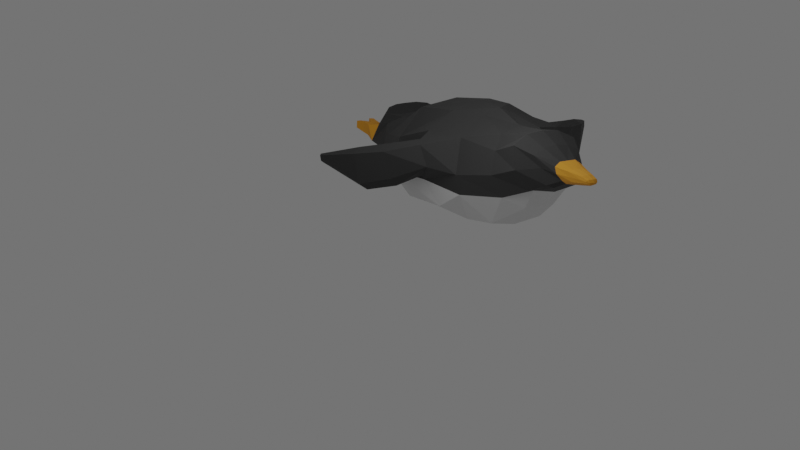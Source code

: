 # Source: Penguin.blend  (saved by Blender 2.82.7; exported with 4.5.12 LTS)
import bpy
from mathutils import Matrix  # noqa: F401  (used for matrix-valued properties, if any)

bpy.ops.wm.read_factory_settings(use_empty=True)
scene = bpy.context.scene
scene.name = 'Scene'

# ---- collections
col_collection = bpy.data.collections.new('Collection'); scene.collection.children.link(col_collection)

# ---- materials (node trees are filled in below, after node groups)
mat_penguinblack = bpy.data.materials.new('PenguinBlack')
mat_penguinblack.use_transparent_shadow = False
mat_penguinwhite = bpy.data.materials.new('PenguinWhite')
mat_penguinwhite.use_transparent_shadow = False
mat_penguinbeak = bpy.data.materials.new('PenguinBeak')
mat_penguinbeak.use_transparent_shadow = False

# ---- material node trees
mat_penguinblack.use_nodes = True; mat_penguinblack.node_tree.nodes.clear()
_N = mat_penguinblack.node_tree.nodes; _L = mat_penguinblack.node_tree.links
n0 = _N.new('ShaderNodeOutputMaterial'); n0.name = 'Material Output'; n0.location = (300, 300)
n1 = _N.new('ShaderNodeBsdfPrincipled'); n1.name = 'Principled BSDF'; n1.location = (10, 300)
n1.distribution = 'GGX'
n1.subsurface_method = 'BURLEY'
n1.inputs[0].default_value = (0.03132, 0.03132, 0.03132, 1.0)
n1.inputs[2].default_value = 0.7409
n1.inputs[3].default_value = 1.45
n1.inputs[27].default_value = (0.0, 0.0, 0.0, 1.0)
n1.inputs[28].default_value = 1.0
_L.new(n1.outputs[0], n0.inputs[0])
n0.is_active_output = True
mat_penguinwhite.use_nodes = True; mat_penguinwhite.node_tree.nodes.clear()
_N = mat_penguinwhite.node_tree.nodes; _L = mat_penguinwhite.node_tree.links
n0 = _N.new('ShaderNodeOutputMaterial'); n0.name = 'Material Output'; n0.location = (300, 300)
n1 = _N.new('ShaderNodeBsdfPrincipled'); n1.name = 'Principled BSDF'; n1.location = (10, 300)
n1.distribution = 'GGX'
n1.subsurface_method = 'BURLEY'
n1.inputs[0].default_value = (0.7418, 0.7418, 0.7418, 1.0)
n1.inputs[2].default_value = 0.7591
n1.inputs[3].default_value = 1.45
n1.inputs[27].default_value = (0.0, 0.0, 0.0, 1.0)
n1.inputs[28].default_value = 1.0
_L.new(n1.outputs[0], n0.inputs[0])
n0.is_active_output = True
mat_penguinbeak.use_nodes = True; mat_penguinbeak.node_tree.nodes.clear()
_N = mat_penguinbeak.node_tree.nodes; _L = mat_penguinbeak.node_tree.links
n0 = _N.new('ShaderNodeOutputMaterial'); n0.name = 'Material Output'; n0.location = (300, 300)
n1 = _N.new('ShaderNodeBsdfPrincipled'); n1.name = 'Principled BSDF'; n1.location = (10, 300)
n1.distribution = 'GGX'
n1.subsurface_method = 'BURLEY'
n1.inputs[0].default_value = (0.8, 0.3407, 0.0198, 1.0)
n1.inputs[2].default_value = 0.8318
n1.inputs[3].default_value = 1.45
n1.inputs[27].default_value = (0.0, 0.0, 0.0, 1.0)
n1.inputs[28].default_value = 1.0
_L.new(n1.outputs[0], n0.inputs[0])
n0.is_active_output = True

# ---- world
world_world = bpy.data.worlds.new('World'); scene.world = world_world
world_world.use_nodes = True; world_world.node_tree.nodes.clear()
_N = world_world.node_tree.nodes; _L = world_world.node_tree.links
n0 = _N.new('ShaderNodeOutputWorld'); n0.name = 'World Output'; n0.location = (300, 300)
n1 = _N.new('ShaderNodeBackground'); n1.name = 'Background'; n1.location = (10, 300)
n1.inputs[0].default_value = (0.05088, 0.05088, 0.05088, 1.0)
n1.inputs[1].default_value = 2.8
_L.new(n1.outputs[0], n0.inputs[0])
n0.is_active_output = True
world_world.color = (0.05088, 0.05088, 0.05088)
world_world.use_sun_shadow = False
world_world.sun_shadow_jitter_overblur = 0.0

# ---- cameras
cam_camera = bpy.data.cameras.new('Camera')
cam_camera.clip_end = 100.0
cam_camera.ortho_scale = 7.314

# ---- lights
light_light = bpy.data.lights.new('Light', 'POINT')
light_light.transmission_factor = 0.0
light_light.energy = 22.2
light_light.shadow_soft_size = 0.83
light_light.shadow_maximum_resolution = 0.006
light_light.use_absolute_resolution = True

# ---- meshes
me_penguinmesh_001 = bpy.data.meshes.new('PenguinMesh.001')
me_penguinmesh_001.from_pydata([(-0.1251, -0.6289, 0.2042), (-0.1165, -0.5281, 0.3432), (-0.2027, -0.4077, 0.1211), (-0.1606, -0.2965, 0.3031), (-0.1135, -0.6813, 0.4298), (-0.08156, -0.7609, 0.2867), (-0.08234, -0.7814, 0.4314), (-0.06472, -0.8567, 0.3518), (-0.04656, -0.8738, 0.4263), (-0.03312, -0.9071, 0.3878), (-0.03113, -0.9471, 0.4391), (-0.02763, -0.9719, 0.412), (-0.01997, -1.015, 0.4512), (-0.01999, -1.027, 0.433), (-0.01764, -1.048, 0.4521), (-0.01565, -1.051, 0.4412), (-0.2208, -0.1066, 0.2624), (-0.2132, -0.2195, -0.01769), (-0.2591, 0.1525, 0.1305), (-0.2401, 0.07489, -0.1097), (-0.2123, 0.4745, -0.001601), (-0.1948, 0.3781, -0.1232), (-0.185, 0.5951, -0.02447), (-0.1783, 0.5248, -0.1268), (-0.1484, 0.679, -0.03673), (-0.1679, 0.5925, -0.1238), (-0.2082, -0.3799, 0.1918), (-0.1476, -0.5742, 0.2712), (-0.1249, -0.7283, 0.3585), (-0.0701, -0.8188, 0.3999), (-0.04931, -0.8925, 0.4092), (-0.03156, -0.958, 0.4241), (-0.02279, -1.02, 0.4412), (-0.0192, -1.044, 0.4451), (-0.2507, -0.1346, 0.06641), (-0.3109, 0.1076, 0.003553), (-0.2522, 0.425, -0.07004), (-0.2349, 0.5562, -0.08508), (-0.2265, 0.6892, -0.12), (-0.1274, 0.7774, -0.03118), (-0.18, 0.729, -0.06037), (-0.09588, 0.839, -0.02701), (-0.09754, 0.8343, -0.03052), (-0.01076, -1.058, 0.4405), (-0.01287, -1.034, 0.4297), (-0.1038, 0.5734, -0.1427), (-0.1353, 0.6863, -0.1274), (-0.0153, -1.018, 0.4552), (-0.01252, -1.052, 0.4558), (-0.04017, -0.862, 0.341), (-0.05862, -0.7448, 0.2785), (-0.07862, 0.6813, -0.01534), (-0.1053, 0.5855, 0.02733), (-0.05837, -0.6657, 0.4575), (-0.04337, -0.7756, 0.4511), (-0.1307, 0.4852, -0.154), (-0.04927, 0.7538, -0.03247), (-0.117, -0.1009, 0.3307), (-0.05207, -0.2517, 0.3649), (-0.08444, 0.7224, -0.07899), (-0.09795, -0.4808, 0.01955), (-0.1146, -0.2759, -0.0631), (-0.02118, -0.9144, 0.3782), (-0.0518, 0.8608, -0.03415), (-0.05074, 0.8664, -0.02758), (-0.02755, -0.87, 0.4404), (-0.1522, 0.1895, 0.2365), (-0.07676, -0.4867, 0.3845), (-0.1445, 0.05147, -0.1503), (-0.01608, -0.9759, 0.4055), (-0.01792, -0.9497, 0.4458), (-0.05489, -0.6766, 0.1738), (-0.1305, 0.4858, 0.05086), (-0.1351, 0.3611, -0.1692), (-0.01363, -1.06, 0.4487), (-0.2158, 0.7822, -0.07815), (-0.2202, 0.7759, -0.128), (-0.157, 0.7883, -0.1286), (-0.1452, 0.7921, -0.08924), (-0.2241, 0.8303, -0.08212), (-0.2285, 0.824, -0.132), (-0.1653, 0.8364, -0.1325), (-0.1535, 0.8402, -0.09321), (-0.1888, 0.8353, -0.08767), (-0.1969, 0.8302, -0.1323), (-0.1797, 0.9021, -0.1259), (-0.1613, 0.8984, -0.1243), (-0.1767, 0.903, -0.0995), (-0.1563, 0.8979, -0.1008), (-0.2434, 0.8841, -0.09622), (-0.2466, 0.8788, -0.1287), (-0.2226, 0.8941, -0.1011), (-0.2282, 0.8889, -0.13), (-0.2871, -0.191, 0.2449), (-0.2711, -0.1482, 0.2496), (-0.2799, -0.2527, 0.1773), (-0.2714, -0.1718, 0.1038), (-0.4068, -0.09334, 0.1895), (-0.3753, -0.07507, 0.214), (-0.3905, -0.1248, 0.08291), (-0.3596, -0.1199, 0.04716), (-0.5006, 0.008551, 0.1489), (-0.4686, 0.0191, 0.1708), (-0.4849, -0.02158, 0.02871), (-0.4527, -0.02213, -0.002307), (-0.5975, 0.1713, 0.08487), (-0.5903, 0.1843, 0.08554), (-0.5959, 0.1641, 0.06288), (-0.587, 0.1749, 0.05145), (7.927e-08, -0.2808, 0.3987), (1.84e-07, -0.472, -0.003272), (1.525e-07, -0.4698, 0.4035), (2.504e-07, -0.6766, 0.1738), (2.244e-07, -0.6663, 0.4648), (2.864e-07, -0.791, 0.2867), (2.677e-07, -0.7762, 0.4578), (3.099e-07, -0.862, 0.341), (3.062e-07, -0.872, 0.4416), (3.302e-07, -0.9208, 0.3757), (3.376e-07, -0.9538, 0.4481), (3.529e-07, -0.9842, 0.4026), (3.635e-07, -1.022, 0.4583), (3.736e-07, -1.042, 0.4282), (3.765e-07, -1.055, 0.4574), (3.805e-07, -1.063, 0.4417), (1.309e-08, -0.104, 0.363), (1.099e-07, -0.2659, -0.08366), (-9.129e-08, 0.1836, 0.2623), (-1.421e-09, 0.03528, -0.1631), (-1.995e-07, 0.4994, 0.06601), (-1.24e-07, 0.3537, -0.1823), (-2.266e-07, 0.5759, 0.03042), (-1.636e-07, 0.4533, -0.1719), (-2.749e-07, 0.7073, -0.007186), (-2.257e-07, 0.6058, -0.1355), (3.809e-07, -1.066, 0.4503), (-2.478e-07, 0.6561, -0.1012), (-2.907e-07, 0.7527, -0.03247), (-2.701e-07, 0.7103, -0.08673), (-3.409e-07, 0.8819, -0.03272), (-3.387e-07, 0.8774, -0.0393), (0.1251, -0.6289, 0.2042), (0.1165, -0.5281, 0.3432), (0.2027, -0.4077, 0.1211), (0.1606, -0.2965, 0.3031), (0.1135, -0.6813, 0.4298), (0.08156, -0.7609, 0.2867), (0.08234, -0.7814, 0.4314), (0.06472, -0.8567, 0.3518), (0.04656, -0.8738, 0.4263), (0.03312, -0.9071, 0.3878), (0.03113, -0.9471, 0.4391), (0.02763, -0.9719, 0.412), (0.01997, -1.015, 0.4512), (0.01999, -1.027, 0.433), (0.01764, -1.048, 0.4521), (0.01566, -1.051, 0.4412), (0.2208, -0.1066, 0.2624), (0.2132, -0.2195, -0.01769), (0.2591, 0.1525, 0.1305), (0.2401, 0.07489, -0.1097), (0.2123, 0.4745, -0.001601), (0.1948, 0.3781, -0.1232), (0.185, 0.5951, -0.02447), (0.1783, 0.5248, -0.1268), (0.1484, 0.679, -0.03673), (0.1679, 0.5925, -0.1238), (0.2082, -0.3799, 0.1918), (0.1476, -0.5742, 0.2712), (0.1249, -0.7283, 0.3585), (0.07011, -0.8188, 0.3999), (0.04931, -0.8925, 0.4092), (0.03156, -0.958, 0.4241), (0.02279, -1.02, 0.4412), (0.0192, -1.044, 0.4451), (0.2507, -0.1346, 0.06641), (0.3109, 0.1076, 0.003553), (0.2522, 0.425, -0.07004), (0.2349, 0.5562, -0.08508), (0.2265, 0.6892, -0.12), (0.1274, 0.7774, -0.03118), (0.18, 0.729, -0.06037), (0.09588, 0.839, -0.02701), (0.09754, 0.8343, -0.03052), (0.01076, -1.058, 0.4405), (0.01287, -1.034, 0.4297), (0.1038, 0.5734, -0.1427), (0.1353, 0.6863, -0.1274), (0.0153, -1.018, 0.4552), (0.01252, -1.052, 0.4558), (0.04017, -0.862, 0.341), (0.05862, -0.7448, 0.2785), (0.07862, 0.6813, -0.01534), (0.1053, 0.5855, 0.02733), (0.05837, -0.6657, 0.4575), (0.04337, -0.7756, 0.4511), (0.1307, 0.4852, -0.154), (0.04927, 0.7538, -0.03247), (0.117, -0.1009, 0.3307), (0.05207, -0.2517, 0.3649), (0.08444, 0.7224, -0.07899), (0.09795, -0.4808, 0.01955), (0.1146, -0.2759, -0.0631), (0.02118, -0.9144, 0.3782), (0.0518, 0.8608, -0.03415), (0.05074, 0.8664, -0.02758), (0.02755, -0.87, 0.4404), (0.1522, 0.1895, 0.2365), (0.07676, -0.4867, 0.3845), (0.1445, 0.05147, -0.1503), (0.01608, -0.9759, 0.4055), (0.01792, -0.9497, 0.4458), (0.05489, -0.6766, 0.1738), (0.1305, 0.4858, 0.05086), (0.1351, 0.3611, -0.1692), (0.01363, -1.06, 0.4487), (0.2158, 0.7822, -0.07815), (0.2202, 0.7759, -0.128), (0.157, 0.7883, -0.1286), (0.1452, 0.7921, -0.08924), (0.2241, 0.8303, -0.08212), (0.2285, 0.824, -0.132), (0.1653, 0.8364, -0.1325), (0.1535, 0.8402, -0.09321), (0.1888, 0.8353, -0.08767), (0.1969, 0.8302, -0.1323), (0.1797, 0.9021, -0.1259), (0.1613, 0.8984, -0.1243), (0.1767, 0.903, -0.0995), (0.1563, 0.8979, -0.1008), (0.2434, 0.8841, -0.09622), (0.2466, 0.8788, -0.1287), (0.2226, 0.8941, -0.1011), (0.2282, 0.8889, -0.13), (0.2871, -0.191, 0.2449), (0.2711, -0.1482, 0.2496), (0.2799, -0.2527, 0.1773), (0.2714, -0.1718, 0.1038), (0.4068, -0.09334, 0.1895), (0.3753, -0.07507, 0.214), (0.3905, -0.1248, 0.08291), (0.3596, -0.1199, 0.04716), (0.5006, 0.008551, 0.1489), (0.4686, 0.0191, 0.1708), (0.4849, -0.02158, 0.02871), (0.4527, -0.02213, -0.002307), (0.5975, 0.1713, 0.08487), (0.5903, 0.1843, 0.08554), (0.5959, 0.1641, 0.06288), (0.587, 0.1749, 0.05145)], [], [(26, 2, 0, 27), (27, 0, 5, 28), (28, 5, 7, 29), (29, 7, 9, 30), (30, 9, 11, 31), (31, 11, 13, 32), (32, 13, 15, 33), (3, 16, 94, 93), (34, 16, 18, 35), (35, 18, 20, 36), (36, 20, 22, 37), (37, 22, 24, 38), (23, 37, 38, 25), (36, 37, 23), (19, 35, 36, 21), (17, 34, 35, 19), (2, 26, 34), (12, 32, 33, 14), (10, 31, 32, 12), (8, 30, 31, 10), (6, 29, 30, 8), (4, 28, 29, 6), (1, 27, 28, 4), (3, 26, 27, 1), (38, 24, 39, 40), (40, 39, 41, 42), (44, 43, 15, 13), (46, 45, 25, 38), (48, 47, 12, 14), (50, 49, 7, 5), (52, 51, 24, 22), (54, 53, 4, 6), (45, 55, 23), (51, 56, 39, 24), (58, 57, 16, 3), (59, 46, 77, 78), (61, 60, 2, 17), (49, 62, 9, 7), (64, 63, 42, 41), (65, 54, 6, 8), (56, 64, 41, 39), (57, 66, 18, 16), (63, 59, 40, 42), (67, 58, 3, 1), (68, 61, 17, 19), (62, 69, 11, 9), (70, 65, 8, 10), (60, 71, 0, 2), (66, 72, 20, 18), (73, 68, 19, 21), (69, 44, 13, 11), (43, 74, 33, 15), (47, 70, 10, 12), (50, 5, 0), (72, 52, 22, 20), (74, 48, 14, 33), (53, 67, 1, 4), (55, 73, 21, 23), (132, 130, 73, 55), (113, 111, 67, 53), (135, 123, 48, 74), (129, 131, 52, 72), (112, 114, 50, 71), (121, 119, 70, 47), (124, 135, 74, 43), (120, 122, 44, 69), (130, 128, 68, 73), (127, 129, 72, 66), (110, 112, 71, 60), (119, 117, 65, 70), (118, 120, 69, 62), (128, 126, 61, 68), (111, 109, 58, 67), (140, 138, 59, 63), (125, 127, 66, 57), (137, 139, 64, 56), (117, 115, 54, 65), (139, 140, 63, 64), (116, 118, 62, 49), (126, 110, 60, 61), (138, 136, 46, 59), (109, 125, 57, 58), (133, 137, 56, 51), (134, 132, 55, 45), (115, 113, 53, 54), (131, 133, 51, 52), (114, 116, 49, 50), (123, 121, 47, 48), (136, 134, 45, 46), (122, 124, 43, 44), (75, 78, 82, 83, 79), (38, 40, 75, 76), (40, 59, 78, 75), (46, 38, 76, 77), (84, 80, 90, 92), (76, 75, 79, 80), (78, 77, 81, 82), (77, 76, 80, 84, 81), (82, 81, 86, 88), (88, 86, 85, 87), (81, 84, 85, 86), (84, 83, 87, 85), (83, 82, 88, 87), (91, 92, 90, 89), (83, 84, 92, 91), (79, 83, 91, 89), (80, 79, 89, 90), (96, 100, 98), (16, 34, 96, 94), (34, 26, 95, 96), (26, 3, 93, 95), (100, 99, 103, 104), (93, 94, 98, 97), (95, 99, 100), (95, 93, 97, 99), (102, 104, 108, 106), (99, 97, 101, 103), (98, 100, 104, 102), (97, 98, 102, 101), (107, 105, 106, 108), (101, 102, 106, 105), (104, 103, 107, 108), (103, 101, 105, 107), (17, 2, 34), (21, 36, 23), (25, 45, 23), (71, 50, 0), (167, 168, 141, 143), (168, 169, 146, 141), (169, 170, 148, 146), (170, 171, 150, 148), (171, 172, 152, 150), (172, 173, 154, 152), (173, 174, 156, 154), (144, 234, 235, 157), (175, 176, 159, 157), (176, 177, 161, 159), (177, 178, 163, 161), (178, 179, 165, 163), (164, 166, 179, 178), (177, 164, 178), (160, 162, 177, 176), (158, 160, 176, 175), (143, 175, 167), (153, 155, 174, 173), (151, 153, 173, 172), (149, 151, 172, 171), (147, 149, 171, 170), (145, 147, 170, 169), (142, 145, 169, 168), (144, 142, 168, 167), (179, 181, 180, 165), (181, 183, 182, 180), (185, 154, 156, 184), (187, 179, 166, 186), (189, 155, 153, 188), (191, 146, 148, 190), (193, 163, 165, 192), (195, 147, 145, 194), (186, 164, 196), (192, 165, 180, 197), (199, 144, 157, 198), (200, 219, 218, 187), (202, 158, 143, 201), (190, 148, 150, 203), (205, 182, 183, 204), (206, 149, 147, 195), (197, 180, 182, 205), (198, 157, 159, 207), (204, 183, 181, 200), (208, 142, 144, 199), (209, 160, 158, 202), (203, 150, 152, 210), (211, 151, 149, 206), (201, 143, 141, 212), (207, 159, 161, 213), (214, 162, 160, 209), (210, 152, 154, 185), (184, 156, 174, 215), (188, 153, 151, 211), (191, 141, 146), (213, 161, 163, 193), (215, 174, 155, 189), (194, 145, 142, 208), (196, 164, 162, 214), (132, 196, 214, 130), (113, 194, 208, 111), (135, 215, 189, 123), (129, 213, 193, 131), (112, 212, 191, 114), (121, 188, 211, 119), (124, 184, 215, 135), (120, 210, 185, 122), (130, 214, 209, 128), (127, 207, 213, 129), (110, 201, 212, 112), (119, 211, 206, 117), (118, 203, 210, 120), (128, 209, 202, 126), (111, 208, 199, 109), (140, 204, 200, 138), (125, 198, 207, 127), (137, 197, 205, 139), (117, 206, 195, 115), (139, 205, 204, 140), (116, 190, 203, 118), (126, 202, 201, 110), (138, 200, 187, 136), (109, 199, 198, 125), (133, 192, 197, 137), (134, 186, 196, 132), (115, 195, 194, 113), (131, 193, 192, 133), (114, 191, 190, 116), (123, 189, 188, 121), (136, 187, 186, 134), (122, 185, 184, 124), (216, 220, 224, 223, 219), (179, 217, 216, 181), (181, 216, 219, 200), (187, 218, 217, 179), (225, 233, 231, 221), (217, 221, 220, 216), (219, 223, 222, 218), (218, 222, 225, 221, 217), (223, 229, 227, 222), (229, 228, 226, 227), (222, 227, 226, 225), (225, 226, 228, 224), (224, 228, 229, 223), (232, 230, 231, 233), (224, 232, 233, 225), (220, 230, 232, 224), (221, 231, 230, 220), (239, 241, 237), (157, 235, 237, 175), (175, 237, 236, 167), (167, 236, 234, 144), (241, 245, 244, 240), (234, 238, 239, 235), (241, 240, 236), (236, 240, 238, 234), (243, 247, 249, 245), (240, 244, 242, 238), (239, 243, 245, 241), (238, 242, 243, 239), (248, 249, 247, 246), (242, 246, 247, 243), (245, 249, 248, 244), (244, 248, 246, 242), (158, 175, 143), (162, 164, 177), (166, 164, 186), (212, 141, 191), (237, 241, 236), (96, 95, 100), (94, 96, 98), (235, 239, 237)])
me_penguinmesh_001.polygons.foreach_set('material_index', [0, 0, 0, 0, 2, 2, 2, 0, 0, 0, 0, 0, 0, 0, 1, 1, 0, 2, 2, 2, 0, 0, 0, 0, 0, 0, 2, 0, 2, 0, 0, 0, 1, 0, 0, 2, 1, 0, 0, 0, 0, 0, 0, 0, 1, 2, 2, 1, 0, 1, 2, 2, 2, 0, 0, 2, 0, 1, 1, 0, 2, 0, 1, 2, 2, 2, 1, 0, 1, 2, 2, 1, 0, 0, 0, 0, 0, 0, 0, 1, 0, 0, 0, 1, 0, 0, 0, 2, 0, 2, 2, 2, 2, 2, 2, 2, 2, 2, 2, 2, 2, 2, 2, 2, 2, 2, 2, 0, 0, 0, 0, 0, 0, 0, 0, 0, 0, 0, 0, 0, 0, 0, 0, 1, 1, 0, 1, 0, 0, 0, 0, 2, 2, 2, 0, 0, 0, 0, 0, 0, 0, 1, 1, 0, 2, 2, 2, 0, 0, 0, 0, 0, 0, 2, 0, 2, 0, 0, 0, 1, 0, 0, 2, 1, 0, 0, 0, 0, 0, 0, 0, 1, 2, 2, 1, 0, 1, 2, 2, 2, 0, 0, 2, 0, 1, 1, 0, 2, 0, 1, 2, 2, 2, 1, 0, 1, 2, 2, 1, 0, 0, 0, 0, 0, 0, 0, 1, 0, 0, 0, 1, 0, 0, 0, 2, 0, 2, 2, 2, 2, 2, 2, 2, 2, 2, 2, 2, 2, 2, 2, 2, 2, 2, 2, 0, 0, 0, 0, 0, 0, 0, 0, 0, 0, 0, 0, 0, 0, 0, 0, 1, 1, 0, 1, 0, 0, 0, 0])
_uv = me_penguinmesh_001.uv_layers.new(name='UVMap')
_uv.uv.foreach_set('vector', [0.4961, 0.0, 1.0, 0.0, 1.0, 1.0, 0.4961, 1.0, 0.4961, 1.0, 1.0, 1.0, 1.0, 1.0, 0.4961, 1.0, 0.4961, 1.0, 1.0, 1.0, 1.0, 1.0, 0.4961, 1.0, 0.4961, 1.0, 1.0, 1.0, 1.0, 1.0, 0.4961, 1.0, 0.4961, 1.0, 1.0, 1.0, 1.0, 1.0, 0.4961, 1.0, 0.4961, 1.0, 1.0, 1.0, 1.0, 1.0, 0.4961, 1.0, 0.4961, 1.0, 1.0, 1.0, 1.0, 1.0, 0.4968, 1.0, 0.0, 0.0, 0.0, 0.0, 0.0, 0.0, 0.0, 0.0, 0.4961, 0.0, 0.0, 0.0, 0.0, 0.0, 0.4961, 0.0, 0.4961, 0.0, 0.0, 0.0, 0.0, 0.0, 0.4961, 0.0, 0.4961, 0.0, 0.0, 0.0, 0.0, 0.0, 0.4961, 0.0, 0.4961, 0.0, 0.0, 0.0, 0.2604, 0.0, 0.4961, 0.0, 1.0, 0.0, 0.4961, 0.0, 0.4961, 0.0, 1.0, 0.0, 0.4961, 0.0, 0.4961, 0.0, 1.0, 0.0, 1.0, 0.0, 0.4961, 0.0, 0.4961, 0.0, 1.0, 0.0, 1.0, 0.0, 0.4961, 0.0, 0.4961, 0.0, 1.0, 0.0, 1.0, 0.0, 0.4961, 0.0, 0.4961, 0.0, 0.0, 1.0, 0.4961, 1.0, 0.4968, 1.0, 0.0, 1.0, 0.0, 1.0, 0.4961, 1.0, 0.4961, 1.0, 0.0, 1.0, 0.0, 1.0, 0.4961, 1.0, 0.4961, 1.0, 0.0, 1.0, 0.0, 1.0, 0.4961, 1.0, 0.4961, 1.0, 0.0, 1.0, 0.0, 1.0, 0.4961, 1.0, 0.4961, 1.0, 0.0, 1.0, 0.0, 1.0, 0.4961, 1.0, 0.4961, 1.0, 0.0, 1.0, 0.0, 0.0, 0.4961, 0.0, 0.4961, 1.0, 0.0, 1.0, 0.4961, 0.0, 0.2604, 0.0, 0.0, 0.0, 0.4961, 0.0, 0.4961, 0.0, 0.0, 0.0, 0.0, 0.0, 0.4961, 0.0, 1.0, 1.0, 1.0, 1.0, 1.0, 1.0, 1.0, 1.0, 0.4961, 0.0, 1.0, 0.0, 1.0, 0.0, 0.4961, 0.0, 0.0, 1.0, 0.0, 1.0, 0.0, 1.0, 0.0, 1.0, 1.0, 1.0, 1.0, 1.0, 1.0, 1.0, 1.0, 1.0, 0.0, 0.0, 0.0, 0.0, 0.2604, 0.0, 0.0, 0.0, 0.0, 1.0, 0.0, 1.0, 0.0, 1.0, 0.0, 1.0, 1.0, 0.0, 1.0, 0.0, 1.0, 0.0, 0.0, 0.0, 0.0, 0.0, 0.0, 0.0, 0.2604, 0.0, 0.0, 0.0, 0.0, 0.0, 0.0, 0.0, 0.0, 0.0, 0.4961, 0.0, 0.4961, 0.0, 0.4961, 0.0, 0.4961, 0.0, 1.0, 0.0, 1.0, 0.0, 1.0, 0.0, 1.0, 0.0, 1.0, 1.0, 1.0, 1.0, 1.0, 1.0, 1.0, 1.0, 0.0, 0.0, 0.4961, 0.0, 0.4961, 0.0, 0.0, 0.0, 0.0, 1.0, 0.0, 1.0, 0.0, 1.0, 0.0, 1.0, 0.0, 0.0, 0.0, 0.0, 0.0, 0.0, 0.0, 0.0, 0.0, 0.0, 0.0, 0.0, 0.0, 0.0, 0.0, 0.0, 0.4961, 0.0, 0.4961, 0.0, 0.4961, 0.0, 0.4961, 0.0, 0.0, 1.0, 0.0, 0.0, 0.0, 0.0, 0.0, 1.0, 1.0, 0.0, 1.0, 0.0, 1.0, 0.0, 1.0, 0.0, 1.0, 1.0, 1.0, 1.0, 1.0, 1.0, 1.0, 1.0, 0.0, 1.0, 0.0, 1.0, 0.0, 1.0, 0.0, 1.0, 1.0, 0.0, 1.0, 1.0, 1.0, 1.0, 1.0, 0.0, 0.0, 0.0, 0.0, 0.0, 0.0, 0.0, 0.0, 0.0, 1.0, 0.0, 1.0, 0.0, 1.0, 0.0, 1.0, 0.0, 1.0, 1.0, 1.0, 1.0, 1.0, 1.0, 1.0, 1.0, 1.0, 1.0, 0.4968, 1.0, 0.4968, 1.0, 1.0, 1.0, 0.0, 1.0, 0.0, 1.0, 0.0, 1.0, 0.0, 1.0, 1.0, 1.0, 1.0, 1.0, 1.0, 1.0, 0.0, 0.0, 0.0, 0.0, 0.0, 0.0, 0.0, 0.0, 0.4968, 1.0, 0.0, 1.0, 0.0, 1.0, 0.4968, 1.0, 0.0, 1.0, 0.0, 1.0, 0.0, 1.0, 0.0, 1.0, 1.0, 0.0, 1.0, 0.0, 1.0, 0.0, 1.0, 0.0, 1.0, 0.0, 1.0, 0.0, 1.0, 0.0, 1.0, 0.0, 0.0, 1.0, 0.0, 1.0, 0.0, 1.0, 0.0, 1.0, 0.4968, 1.0, 0.0, 1.0, 0.0, 1.0, 0.4968, 1.0, 0.0, 0.0, 0.0, 0.0, 0.0, 0.0, 0.0, 0.0, 1.0, 1.0, 1.0, 1.0, 1.0, 1.0, 1.0, 1.0, 0.0, 1.0, 0.0, 1.0, 0.0, 1.0, 0.0, 1.0, 1.0, 1.0, 0.4968, 1.0, 0.4968, 1.0, 1.0, 1.0, 1.0, 1.0, 1.0, 1.0, 1.0, 1.0, 1.0, 1.0, 1.0, 0.0, 1.0, 0.0, 1.0, 0.0, 1.0, 0.0, 0.0, 0.0, 0.0, 0.0, 0.0, 0.0, 0.0, 0.0, 1.0, 0.0, 1.0, 1.0, 1.0, 1.0, 1.0, 0.0, 0.0, 1.0, 0.0, 1.0, 0.0, 1.0, 0.0, 1.0, 1.0, 1.0, 1.0, 1.0, 1.0, 1.0, 1.0, 1.0, 1.0, 0.0, 1.0, 0.0, 1.0, 0.0, 1.0, 0.0, 0.0, 1.0, 0.0, 0.0, 0.0, 0.0, 0.0, 1.0, 0.4961, 0.0, 0.4961, 0.0, 0.4961, 0.0, 0.4961, 0.0, 0.0, 0.0, 0.0, 0.0, 0.0, 0.0, 0.0, 0.0, 0.0, 0.0, 0.0, 0.0, 0.0, 0.0, 0.0, 0.0, 0.0, 1.0, 0.0, 1.0, 0.0, 1.0, 0.0, 1.0, 0.0, 0.0, 0.4961, 0.0, 0.4961, 0.0, 0.0, 0.0, 1.0, 1.0, 1.0, 1.0, 1.0, 1.0, 1.0, 1.0, 1.0, 0.0, 1.0, 0.0, 1.0, 0.0, 1.0, 0.0, 0.4961, 0.0, 0.4961, 0.0, 0.4961, 0.0, 0.4961, 0.0, 0.0, 0.0, 0.0, 0.0, 0.0, 0.0, 0.0, 0.0, 0.0, 0.0, 0.0, 0.0, 0.0, 0.0, 0.0, 0.0, 1.0, 0.0, 1.0, 0.0, 1.0, 0.0, 1.0, 0.0, 0.0, 1.0, 0.0, 1.0, 0.0, 1.0, 0.0, 1.0, 0.0, 0.0, 0.0, 0.0, 0.0, 0.0, 0.0, 0.0, 1.0, 1.0, 1.0, 1.0, 1.0, 1.0, 1.0, 1.0, 0.0, 1.0, 0.0, 1.0, 0.0, 1.0, 0.0, 1.0, 0.4961, 0.0, 1.0, 0.0, 1.0, 0.0, 0.4961, 0.0, 1.0, 1.0, 1.0, 1.0, 1.0, 1.0, 1.0, 1.0, 0.4961, 0.0, 0.4961, 0.0, 0.4961, 0.0, 0.4961, 0.0, 0.4961, 0.0, 0.4961, 0.0, 0.4961, 0.0, 0.4961, 0.0, 0.4961, 0.0, 0.4961, 0.0, 0.4961, 0.0, 0.4961, 0.0, 0.4961, 0.0, 0.4961, 0.0, 0.4961, 0.0, 0.4961, 0.0, 0.4961, 0.0, 0.4961, 0.0, 0.4961, 0.0, 0.4961, 0.0, 0.4961, 0.0, 0.4961, 0.0, 0.4961, 0.0, 0.4961, 0.0, 0.4961, 0.0, 0.4961, 0.0, 0.4961, 0.0, 0.4961, 0.0, 0.4961, 0.0, 0.4961, 0.0, 0.4961, 0.0, 0.4961, 0.0, 0.4961, 0.0, 0.4961, 0.0, 0.4961, 0.0, 0.4961, 0.0, 0.4961, 0.0, 0.4961, 0.0, 0.4961, 0.0, 0.4961, 0.0, 0.4961, 0.0, 0.4961, 0.0, 0.4961, 0.0, 0.4961, 0.0, 0.4961, 0.0, 0.4961, 0.0, 0.4961, 0.0, 0.4961, 0.0, 0.4961, 0.0, 0.4961, 0.0, 0.4961, 0.0, 0.4961, 0.0, 0.4961, 0.0, 0.4961, 0.0, 0.4961, 0.0, 0.4961, 0.0, 0.4961, 0.0, 0.4961, 0.0, 0.4961, 0.0, 0.4961, 0.0, 0.4961, 0.0, 0.4961, 0.0, 0.4961, 0.0, 0.4961, 0.0, 0.4961, 0.0, 0.4961, 0.0, 0.4961, 0.0, 0.4961, 0.0, 0.4961, 0.0, 0.4961, 0.0, 0.4961, 0.0, 0.4961, 0.0, 0.0, 0.0, 0.0, 0.0, 0.4961, 0.0, 0.4961, 0.0, 0.0, 0.0, 0.4961, 0.0, 0.4961, 0.0, 0.4961, 0.0, 0.4961, 0.0, 0.4961, 0.0, 0.0, 0.0, 0.0, 0.0, 0.4961, 0.0, 0.4961, 0.0, 0.4961, 0.0, 0.4961, 0.0, 0.4961, 0.0, 0.0, 0.0, 0.0, 0.0, 0.0, 0.0, 0.0, 0.0, 0.4961, 0.0, 0.4961, 0.0, 0.4961, 0.0, 0.4961, 0.0, 0.0, 0.0, 0.0, 0.0, 0.4961, 0.0, 0.0, 0.0, 0.4961, 0.0, 0.4961, 0.0, 0.0, 0.0, 0.4961, 0.0, 0.0, 0.0, 0.0, 0.0, 0.4961, 0.0, 0.0, 0.0, 0.4961, 0.0, 0.4961, 0.0, 0.0, 0.0, 0.0, 0.0, 0.0, 0.0, 0.0, 0.0, 0.0, 0.0, 0.4961, 0.0, 0.0, 0.0, 0.0, 0.0, 0.4961, 0.0, 0.0, 0.0, 0.0, 0.0, 0.0, 0.0, 0.0, 0.0, 0.4961, 0.0, 0.4961, 0.0, 0.4961, 0.0, 0.4961, 0.0, 0.4961, 0.0, 0.0, 0.0, 0.0, 0.0, 0.4961, 0.0, 1.0, 0.0, 1.0, 0.0, 0.4961, 0.0, 1.0, 0.0, 0.4961, 0.0, 1.0, 0.0, 1.0, 0.0, 1.0, 0.0, 1.0, 0.0, 1.0, 1.0, 1.0, 1.0, 1.0, 1.0, 0.4961, 0.0, 0.4961, 1.0, 1.0, 1.0, 1.0, 0.0, 0.4961, 1.0, 0.4961, 1.0, 1.0, 1.0, 1.0, 1.0, 0.4961, 1.0, 0.4961, 1.0, 1.0, 1.0, 1.0, 1.0, 0.4961, 1.0, 0.4961, 1.0, 1.0, 1.0, 1.0, 1.0, 0.4961, 1.0, 0.4961, 1.0, 1.0, 1.0, 1.0, 1.0, 0.4961, 1.0, 0.4961, 1.0, 1.0, 1.0, 1.0, 1.0, 0.4961, 1.0, 0.4968, 1.0, 1.0, 1.0, 1.0, 1.0, 0.0, 0.0, 0.0, 0.0, 0.0, 0.0, 0.0, 0.0, 0.4961, 0.0, 0.4961, 0.0, 0.0, 0.0, 0.0, 0.0, 0.4961, 0.0, 0.4961, 0.0, 0.0, 0.0, 0.0, 0.0, 0.4961, 0.0, 0.4961, 0.0, 0.0, 0.0, 0.0, 0.0, 0.4961, 0.0, 0.4961, 0.0, 0.2604, 0.0, 0.0, 0.0, 1.0, 0.0, 1.0, 0.0, 0.4961, 0.0, 0.4961, 0.0, 0.4961, 0.0, 1.0, 0.0, 0.4961, 0.0, 1.0, 0.0, 1.0, 0.0, 0.4961, 0.0, 0.4961, 0.0, 1.0, 0.0, 1.0, 0.0, 0.4961, 0.0, 0.4961, 0.0, 1.0, 0.0, 0.4961, 0.0, 0.4961, 0.0, 0.0, 1.0, 0.0, 1.0, 0.4968, 1.0, 0.4961, 1.0, 0.0, 1.0, 0.0, 1.0, 0.4961, 1.0, 0.4961, 1.0, 0.0, 1.0, 0.0, 1.0, 0.4961, 1.0, 0.4961, 1.0, 0.0, 1.0, 0.0, 1.0, 0.4961, 1.0, 0.4961, 1.0, 0.0, 1.0, 0.0, 1.0, 0.4961, 1.0, 0.4961, 1.0, 0.0, 1.0, 0.0, 1.0, 0.4961, 1.0, 0.4961, 1.0, 0.0, 0.0, 0.0, 1.0, 0.4961, 1.0, 0.4961, 0.0, 0.4961, 0.0, 0.4961, 0.0, 0.0, 0.0, 0.2604, 0.0, 0.4961, 0.0, 0.4961, 0.0, 0.0, 0.0, 0.0, 0.0, 1.0, 1.0, 1.0, 1.0, 1.0, 1.0, 1.0, 1.0, 0.4961, 0.0, 0.4961, 0.0, 1.0, 0.0, 1.0, 0.0, 0.0, 1.0, 0.0, 1.0, 0.0, 1.0, 0.0, 1.0, 1.0, 1.0, 1.0, 1.0, 1.0, 1.0, 1.0, 1.0, 0.0, 0.0, 0.0, 0.0, 0.2604, 0.0, 0.0, 0.0, 0.0, 1.0, 0.0, 1.0, 0.0, 1.0, 0.0, 1.0, 1.0, 0.0, 1.0, 0.0, 1.0, 0.0, 0.0, 0.0, 0.2604, 0.0, 0.0, 0.0, 0.0, 0.0, 0.0, 0.0, 0.0, 0.0, 0.0, 0.0, 0.0, 0.0, 0.4961, 0.0, 0.4961, 0.0, 0.4961, 0.0, 0.4961, 0.0, 1.0, 0.0, 1.0, 0.0, 1.0, 0.0, 1.0, 0.0, 1.0, 1.0, 1.0, 1.0, 1.0, 1.0, 1.0, 1.0, 0.0, 0.0, 0.0, 0.0, 0.4961, 0.0, 0.4961, 0.0, 0.0, 1.0, 0.0, 1.0, 0.0, 1.0, 0.0, 1.0, 0.0, 0.0, 0.0, 0.0, 0.0, 0.0, 0.0, 0.0, 0.0, 0.0, 0.0, 0.0, 0.0, 0.0, 0.0, 0.0, 0.4961, 0.0, 0.4961, 0.0, 0.4961, 0.0, 0.4961, 0.0, 0.0, 1.0, 0.0, 1.0, 0.0, 0.0, 0.0, 0.0, 1.0, 0.0, 1.0, 0.0, 1.0, 0.0, 1.0, 0.0, 1.0, 1.0, 1.0, 1.0, 1.0, 1.0, 1.0, 1.0, 0.0, 1.0, 0.0, 1.0, 0.0, 1.0, 0.0, 1.0, 1.0, 0.0, 1.0, 0.0, 1.0, 1.0, 1.0, 1.0, 0.0, 0.0, 0.0, 0.0, 0.0, 0.0, 0.0, 0.0, 1.0, 0.0, 1.0, 0.0, 1.0, 0.0, 1.0, 0.0, 1.0, 1.0, 1.0, 1.0, 1.0, 1.0, 1.0, 1.0, 1.0, 1.0, 1.0, 1.0, 0.4968, 1.0, 0.4968, 1.0, 0.0, 1.0, 0.0, 1.0, 0.0, 1.0, 0.0, 1.0, 1.0, 1.0, 1.0, 1.0, 1.0, 1.0, 0.0, 0.0, 0.0, 0.0, 0.0, 0.0, 0.0, 0.0, 0.4968, 1.0, 0.4968, 1.0, 0.0, 1.0, 0.0, 1.0, 0.0, 1.0, 0.0, 1.0, 0.0, 1.0, 0.0, 1.0, 1.0, 0.0, 1.0, 0.0, 1.0, 0.0, 1.0, 0.0, 1.0, 0.0, 1.0, 0.0, 1.0, 0.0, 1.0, 0.0, 0.0, 1.0, 0.0, 1.0, 0.0, 1.0, 0.0, 1.0, 0.4968, 1.0, 0.4968, 1.0, 0.0, 1.0, 0.0, 1.0, 0.0, 0.0, 0.0, 0.0, 0.0, 0.0, 0.0, 0.0, 1.0, 1.0, 1.0, 1.0, 1.0, 1.0, 1.0, 1.0, 0.0, 1.0, 0.0, 1.0, 0.0, 1.0, 0.0, 1.0, 1.0, 1.0, 1.0, 1.0, 0.4968, 1.0, 0.4968, 1.0, 1.0, 1.0, 1.0, 1.0, 1.0, 1.0, 1.0, 1.0, 1.0, 0.0, 1.0, 0.0, 1.0, 0.0, 1.0, 0.0, 0.0, 0.0, 0.0, 0.0, 0.0, 0.0, 0.0, 0.0, 1.0, 0.0, 1.0, 0.0, 1.0, 1.0, 1.0, 1.0, 0.0, 1.0, 0.0, 1.0, 0.0, 1.0, 0.0, 1.0, 1.0, 1.0, 1.0, 1.0, 1.0, 1.0, 1.0, 1.0, 1.0, 0.0, 1.0, 0.0, 1.0, 0.0, 1.0, 0.0, 0.0, 1.0, 0.0, 1.0, 0.0, 0.0, 0.0, 0.0, 0.4961, 0.0, 0.4961, 0.0, 0.4961, 0.0, 0.4961, 0.0, 0.0, 0.0, 0.0, 0.0, 0.0, 0.0, 0.0, 0.0, 0.0, 0.0, 0.0, 0.0, 0.0, 0.0, 0.0, 0.0, 0.0, 1.0, 0.0, 1.0, 0.0, 1.0, 0.0, 1.0, 0.0, 0.0, 0.0, 0.0, 0.4961, 0.0, 0.4961, 0.0, 1.0, 1.0, 1.0, 1.0, 1.0, 1.0, 1.0, 1.0, 1.0, 0.0, 1.0, 0.0, 1.0, 0.0, 1.0, 0.0, 0.4961, 0.0, 0.4961, 0.0, 0.4961, 0.0, 0.4961, 0.0, 0.0, 0.0, 0.0, 0.0, 0.0, 0.0, 0.0, 0.0, 0.0, 0.0, 0.0, 0.0, 0.0, 0.0, 0.0, 0.0, 1.0, 0.0, 1.0, 0.0, 1.0, 0.0, 1.0, 0.0, 0.0, 1.0, 0.0, 1.0, 0.0, 1.0, 0.0, 1.0, 0.0, 0.0, 0.0, 0.0, 0.0, 0.0, 0.0, 0.0, 1.0, 1.0, 1.0, 1.0, 1.0, 1.0, 1.0, 1.0, 0.0, 1.0, 0.0, 1.0, 0.0, 1.0, 0.0, 1.0, 0.4961, 0.0, 0.4961, 0.0, 1.0, 0.0, 1.0, 0.0, 1.0, 1.0, 1.0, 1.0, 1.0, 1.0, 1.0, 1.0, 0.4961, 0.0, 0.4961, 0.0, 0.4961, 0.0, 0.4961, 0.0, 0.4961, 0.0, 0.4961, 0.0, 0.4961, 0.0, 0.4961, 0.0, 0.4961, 0.0, 0.4961, 0.0, 0.4961, 0.0, 0.4961, 0.0, 0.4961, 0.0, 0.4961, 0.0, 0.4961, 0.0, 0.4961, 0.0, 0.4961, 0.0, 0.4961, 0.0, 0.4961, 0.0, 0.4961, 0.0, 0.4961, 0.0, 0.4961, 0.0, 0.4961, 0.0, 0.4961, 0.0, 0.4961, 0.0, 0.4961, 0.0, 0.4961, 0.0, 0.4961, 0.0, 0.4961, 0.0, 0.4961, 0.0, 0.4961, 0.0, 0.4961, 0.0, 0.4961, 0.0, 0.4961, 0.0, 0.4961, 0.0, 0.4961, 0.0, 0.4961, 0.0, 0.4961, 0.0, 0.4961, 0.0, 0.4961, 0.0, 0.4961, 0.0, 0.4961, 0.0, 0.4961, 0.0, 0.4961, 0.0, 0.4961, 0.0, 0.4961, 0.0, 0.4961, 0.0, 0.4961, 0.0, 0.4961, 0.0, 0.4961, 0.0, 0.4961, 0.0, 0.4961, 0.0, 0.4961, 0.0, 0.4961, 0.0, 0.4961, 0.0, 0.4961, 0.0, 0.4961, 0.0, 0.4961, 0.0, 0.4961, 0.0, 0.4961, 0.0, 0.4961, 0.0, 0.4961, 0.0, 0.4961, 0.0, 0.4961, 0.0, 0.4961, 0.0, 0.4961, 0.0, 0.4961, 0.0, 0.4961, 0.0, 0.4961, 0.0, 0.4961, 0.0, 0.0, 0.0, 0.4961, 0.0, 0.4961, 0.0, 0.0, 0.0, 0.0, 0.0, 0.4961, 0.0, 0.4961, 0.0, 0.4961, 0.0, 0.4961, 0.0, 0.4961, 0.0, 0.4961, 0.0, 0.4961, 0.0, 0.4961, 0.0, 0.0, 0.0, 0.0, 0.0, 0.4961, 0.0, 0.4961, 0.0, 0.4961, 0.0, 0.4961, 0.0, 0.0, 0.0, 0.0, 0.0, 0.0, 0.0, 0.0, 0.0, 0.4961, 0.0, 0.4961, 0.0, 0.4961, 0.0, 0.4961, 0.0, 0.4961, 0.0, 0.0, 0.0, 0.0, 0.0, 0.0, 0.0, 0.0, 0.0, 0.4961, 0.0, 0.4961, 0.0, 0.4961, 0.0, 0.4961, 0.0, 0.0, 0.0, 0.0, 0.0, 0.0, 0.0, 0.0, 0.0, 0.4961, 0.0, 0.4961, 0.0, 0.0, 0.0, 0.0, 0.0, 0.0, 0.0, 0.0, 0.0, 0.4961, 0.0, 0.4961, 0.0, 0.0, 0.0, 0.0, 0.0, 0.0, 0.0, 0.0, 0.0, 0.0, 0.0, 0.0, 0.0, 0.4961, 0.0, 0.4961, 0.0, 0.4961, 0.0, 0.4961, 0.0, 0.4961, 0.0, 0.4961, 0.0, 0.0, 0.0, 0.0, 0.0, 1.0, 0.0, 0.4961, 0.0, 1.0, 0.0, 1.0, 0.0, 1.0, 0.0, 0.4961, 0.0, 1.0, 0.0, 1.0, 0.0, 1.0, 0.0, 1.0, 1.0, 1.0, 1.0, 1.0, 1.0, 0.4961, 0.0, 0.4961, 0.0, 0.4961, 0.0, 0.4961, 0.0, 0.4961, 0.0, 0.4961, 0.0, 0.0, 0.0, 0.4961, 0.0, 0.0, 0.0, 0.0, 0.0, 0.0, 0.0, 0.4961, 0.0])
me_penguinmesh_001.materials.append(mat_penguinblack)
me_penguinmesh_001.materials.append(mat_penguinwhite)
me_penguinmesh_001.materials.append(mat_penguinbeak)
me_penguinmesh_001.use_remesh_fix_poles = True
me_penguinmesh_001.use_remesh_preserve_attributes = False
me_penguinmesh_001.use_mirror_vertex_groups = False
me_penguinmesh_001.update()
arm_armature = bpy.data.armatures.new('Armature')  # bones are not reproduced

# ---- objects
ob_light = bpy.data.objects.new('Light', light_light)
ob_camera = bpy.data.objects.new('Camera', cam_camera)
ob_penguinarmature = bpy.data.objects.new('PenguinArmature', arm_armature)
ob_penguin = bpy.data.objects.new('Penguin', me_penguinmesh_001)

# ---- transforms, parenting, visibility, modifiers, constraints
ob_light.location = (-0.4272, -0.4571, 0.9702)
ob_light.rotation_euler = (0.6503, 0.05522, 1.866)
ob_light.lock_rotations_4d = False
ob_light.empty_display_type = 'ARROWS'
ob_light.color = (0.0, 0.0, 0.0, 0.0)
ob_light.lineart.crease_threshold = 0.0
ob_camera.location = (-1.54, -3.887, 2.005)
ob_camera.rotation_euler = (1.075, -1.018e-07, 5.976)
ob_camera.lock_rotations_4d = False
ob_camera.empty_display_type = 'ARROWS'
ob_camera.color = (0.0, 0.0, 0.0, 0.0)
ob_camera.display_type = 'WIRE'
ob_camera.lineart.crease_threshold = 0.0
ob_penguinarmature.location = (0.0, 0.0, 0.0)
ob_penguinarmature.show_in_front = True
ob_penguinarmature.lineart.crease_threshold = 0.0
ob_penguin.parent = ob_penguinarmature
ob_penguin.location = (0.0, 0.0, 0.0)
ob_penguin.lineart.crease_threshold = 0.0
_vg = ob_penguin.vertex_groups.new(name='Bone')
for _i, _w in zip([0, 1, 2, 4, 5, 6, 26, 27, 28, 50, 53, 58, 60, 61, 67, 71, 109, 110, 111, 112, 113, 114, 141, 142, 143, 144, 145, 146, 147, 158, 167, 168, 169, 191, 194, 199, 201, 202, 208, 212], [0.7966, 0.8178, 0.06081, 0.1141, 0.1107, 0.003739, 0.0192, 0.793, 0.09838, 0.1493, 0.1006, 0.03855, 0.4092, 0.04345, 0.8337, 0.7944, 0.08139, 0.1234, 0.8509, 0.8203, 0.07257, 0.06063, 0.8006, 0.8207, 0.1259, 0.03289, 0.1145, 0.111, 0.003934, 0.002049, 0.08716, 0.7989, 0.09892, 0.1496, 0.1008, 0.04786, 0.4219, 0.05154, 0.8357, 0.7958]): _vg.add([_i], _w, 'REPLACE')
_vg = ob_penguin.vertex_groups.new(name='Bone.003')
for _i, _w in zip([0, 1, 4, 5, 6, 7, 8, 9, 10, 11, 12, 13, 14, 15, 27, 28, 29, 30, 31, 32, 33, 43, 44, 47, 48, 49, 50, 53, 54, 62, 65, 67, 69, 70, 71, 74, 111, 112, 113, 114, 115, 116, 117, 118, 119, 120, 121, 122, 123, 124, 135, 141, 142, 145, 146, 147, 148, 149, 150, 151, 152, 153, 154, 155, 156, 168, 169, 170, 171, 172, 173, 174, 184, 185, 188, 189, 190, 191, 194, 195, 203, 206, 208, 210, 211, 212, 215], [0.1148, 0.09066, 0.8725, 0.8791, 0.97, 0.9864, 0.9942, 0.9962, 0.9973, 0.9976, 0.9979, 0.9979, 0.998, 0.998, 0.09664, 0.8895, 0.9858, 0.9964, 0.9976, 0.9979, 0.998, 0.998, 0.9979, 0.9979, 0.998, 0.9886, 0.8379, 0.8871, 0.9814, 0.9963, 0.9953, 0.05778, 0.9976, 0.9975, 0.1435, 0.998, 0.0111, 0.1227, 0.9183, 0.9348, 0.9884, 0.9912, 0.9966, 0.9968, 0.9976, 0.9977, 0.998, 0.998, 0.998, 0.998, 0.998, 0.1151, 0.09091, 0.8726, 0.8791, 0.97, 0.9864, 0.9942, 0.9962, 0.9973, 0.9976, 0.9979, 0.9979, 0.998, 0.998, 0.09719, 0.8895, 0.9858, 0.9964, 0.9976, 0.9979, 0.998, 0.998, 0.9979, 0.9979, 0.998, 0.9886, 0.8379, 0.8871, 0.9814, 0.9963, 0.9953, 0.05795, 0.9976, 0.9975, 0.1436, 0.998]): _vg.add([_i], _w, 'REPLACE')
_vg = ob_penguin.vertex_groups.new(name='Bone.001')
for _i, _w in zip([2, 16, 17, 18, 19, 34, 35, 57, 58, 60, 61, 66, 68, 96, 109, 110, 111, 125, 126, 127, 128, 143, 144, 157, 158, 159, 160, 175, 176, 198, 199, 201, 202, 207, 209, 235, 237], [0.03728, 0.102, 0.5772, 0.007104, 0.06976, 0.3501, 0.04983, 0.5766, 0.4987, 0.1476, 0.6893, 0.04887, 0.07582, 0.09698, 0.3966, 0.244, 0.03276, 0.7536, 0.7759, 0.05213, 0.07181, 0.08439, 0.06082, 0.1848, 0.5994, 0.02881, 0.07512, 0.3986, 0.06036, 0.6025, 0.5074, 0.156, 0.6979, 0.05419, 0.07872, 0.04028, 0.1677]): _vg.add([_i], _w, 'REPLACE')
_vg = ob_penguin.vertex_groups.new(name='Bone.002')
for _i, _w in zip([16, 17, 18, 19, 20, 21, 22, 23, 25, 34, 35, 36, 37, 45, 52, 55, 57, 61, 66, 68, 72, 73, 96, 125, 126, 127, 128, 129, 130, 131, 132, 134, 157, 158, 159, 160, 161, 162, 163, 164, 166, 175, 176, 177, 178, 186, 193, 196, 198, 202, 207, 209, 213, 214, 237], [0.05107, 0.1003, 0.8382, 0.8508, 0.7912, 0.8659, 0.1842, 0.3456, 0.1624, 0.1196, 0.8217, 0.8189, 0.2704, 0.1703, 0.1987, 0.6536, 0.08, 0.0718, 0.8757, 0.8695, 0.8261, 0.9068, 0.01653, 0.06753, 0.07977, 0.9116, 0.8998, 0.9006, 0.9631, 0.2307, 0.9286, 0.115, 0.09059, 0.1073, 0.843, 0.8528, 0.7915, 0.8663, 0.1843, 0.3457, 0.1625, 0.1372, 0.8258, 0.8194, 0.2705, 0.1703, 0.1987, 0.6537, 0.09188, 0.07415, 0.8779, 0.8705, 0.8263, 0.907, 0.05812]): _vg.add([_i], _w, 'REPLACE')
_vg = ob_penguin.vertex_groups.new(name='Bone.005')
for _i, _w in zip([57, 58, 60, 109, 110, 111, 125, 126, 141, 142, 143, 144, 157, 158, 159, 160, 167, 168, 175, 176, 198, 199, 201, 202, 207, 208, 209, 234, 235, 236, 237, 239, 240, 241], [0.01519, 0.21, 0.06611, 0.4311, 0.1657, 0.05672, 0.09588, 0.03228, 0.04998, 0.07321, 0.7353, 0.882, 0.685, 0.213, 0.08712, 0.04017, 0.8676, 0.08892, 0.365, 0.07957, 0.2654, 0.3795, 0.2117, 0.1161, 0.03841, 0.07593, 0.006255, 0.9449, 0.867, 0.9603, 0.6326, 0.05522, 0.05758, 0.07597]): _vg.add([_i], _w, 'REPLACE')
_vg = ob_penguin.vertex_groups.new(name='Bone.007')
for _i, _w in zip([157, 158, 175, 234, 235, 237, 238, 239, 240, 241, 242, 243, 244, 245, 246, 247, 248, 249], [0.008293, 0.01674, 0.08616, 0.02386, 0.06493, 0.1347, 0.9791, 0.9397, 0.9217, 0.8912, 0.9989, 0.9976, 0.9905, 0.9856, 1.0, 1.0, 0.9999, 0.9999]): _vg.add([_i], _w, 'REPLACE')
_vg = ob_penguin.vertex_groups.new(name='Bone.010')
for _i, _w in zip([1, 2, 3, 16, 17, 18, 26, 27, 34, 35, 57, 58, 60, 61, 93, 94, 95, 96, 109, 110, 201], [0.0006568, 0.2929, 0.3166, 0.2781, 0.0907, 0.02205, 0.319, 0.01704, 0.1561, 0.01727, 0.1005, 0.07572, 0.1176, 0.05341, 0.3285, 0.3182, 0.3312, 0.2612, 0.002111, 0.1517, 0.06116]): _vg.add([_i], _w, 'REPLACE')
_vg = ob_penguin.vertex_groups.new(name='Bone.012')
for _i, _w in zip([96, 97, 98, 99, 100, 101, 102, 103, 104, 105, 106, 107, 108], [0.005635, 0.3315, 0.3254, 0.3228, 0.3164, 0.3333, 0.3332, 0.3328, 0.3323, 0.3333, 0.3333, 0.3333, 0.3333]): _vg.add([_i], _w, 'REPLACE')
_vg = ob_penguin.vertex_groups.new(name='Bone.008')
for _i, _w in zip([22, 23, 25, 39, 41, 42, 45, 51, 52, 56, 59, 63, 64, 72, 129, 131, 132, 133, 134, 136, 137, 138, 139, 140, 161, 162, 163, 164, 165, 166, 177, 178, 179, 180, 181, 182, 183, 186, 187, 192, 193, 196, 197, 200, 204, 205, 213, 214, 216, 217, 218, 219, 220, 221, 222, 223, 224, 225, 226, 227, 228, 229, 230, 231, 232, 233], [0.01208, 0.02078, 0.04399, 0.2147, 0.364, 0.3505, 0.169, 0.132, 0.1186, 0.378, 0.103, 0.4603, 0.4714, 0.01196, 0.07409, 0.688, 0.02089, 0.8088, 0.8065, 0.9071, 0.7215, 0.7909, 0.5788, 0.5862, 0.1885, 0.1077, 0.8072, 0.6434, 0.9739, 0.8295, 0.1555, 0.7202, 0.9775, 0.8748, 0.9914, 0.7679, 0.775, 0.8107, 0.9879, 0.9439, 0.7818, 0.3327, 0.8439, 0.9656, 0.6974, 0.69, 0.1547, 0.0704, 0.9992, 0.9983, 0.9991, 0.998, 0.9998, 0.9995, 0.9996, 0.9995, 0.9996, 0.9998, 0.9997, 0.9997, 0.9997, 0.9997, 0.9998, 0.9998, 0.9998, 0.9998]): _vg.add([_i], _w, 'REPLACE')
_vg = ob_penguin.vertex_groups.new(name='Bone.013')
for _i, _w in zip([20, 21, 22, 23, 24, 25, 36, 37, 38, 39, 40, 41, 42, 45, 46, 51, 52, 55, 56, 59, 63, 64, 72, 73, 75, 76, 77, 78, 79, 80, 81, 82, 83, 84, 85, 86, 87, 88, 89, 90, 91, 92, 131, 132, 133, 134, 136, 137, 138, 139, 140, 180, 182, 183, 192, 197, 200, 204, 205], [0.1796, 0.1033, 0.7824, 0.6142, 0.9587, 0.7884, 0.1496, 0.7019, 0.9686, 0.781, 0.9809, 0.6326, 0.6462, 0.6592, 0.9704, 0.8475, 0.6808, 0.3182, 0.6187, 0.8953, 0.5368, 0.5257, 0.1332, 0.06744, 0.9983, 0.9975, 0.9976, 0.9943, 0.9995, 0.9993, 0.9992, 0.9986, 0.9991, 0.9993, 0.9993, 0.9993, 0.9993, 0.9992, 0.9996, 0.9995, 0.9995, 0.9995, 0.08055, 0.0155, 0.1999, 0.07813, 0.07425, 0.2782, 0.2045, 0.4187, 0.4111, 0.121, 0.2287, 0.2217, 0.02101, 0.1528, 0.01548, 0.2996, 0.307]): _vg.add([_i], _w, 'REPLACE')
_m = ob_penguin.modifiers.new('Armature', 'ARMATURE')
_m.object = ob_penguinarmature

# ---- collection membership
col_collection.objects.link(ob_light)
col_collection.objects.link(ob_camera)
col_collection.objects.link(ob_penguinarmature)
col_collection.objects.link(ob_penguin)

# ---- scene / render settings (as saved in the file)
scene.camera = ob_camera
scene.frame_start = 1; scene.frame_end = 40; scene.frame_set(9)
scene.render.engine = 'BLENDER_EEVEE_NEXT'
scene.render.film_transparent = True
scene.cycles.use_denoising = False
scene.cycles.samples = 128
scene.cycles.sampling_pattern = 'TABULATED_SOBOL'
scene.cycles.use_adaptive_sampling = False
scene.cycles.use_light_tree = False
scene.view_settings.view_transform = 'Filmic'
bpy.context.view_layer.update()
